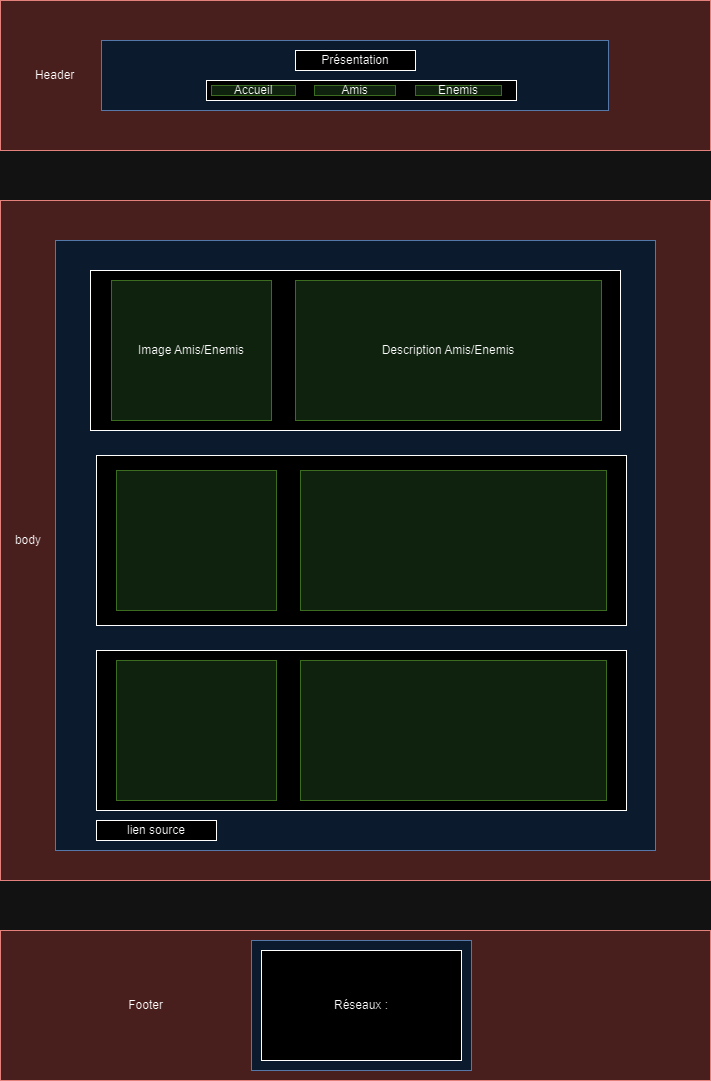

The diagram above was exported from draw.io. Its source (the exported page's mxGraphModel, read from the mxfile embedded in the PNG):
<mxGraphModel dx="1180" dy="668" grid="1" gridSize="10" guides="1" tooltips="1" connect="1" arrows="1" fold="1" page="1" pageScale="1" pageWidth="827" pageHeight="1169" math="0" shadow="0">
  <root>
    <mxCell id="0" />
    <mxCell id="1" parent="0" />
    <mxCell id="HWjth-0XEJ2sjv5OjLjO-1" value="Footer&lt;span style=&quot;white-space: pre;&quot;&gt;&#09;&lt;/span&gt;&lt;span style=&quot;white-space: pre;&quot;&gt;&#09;&lt;/span&gt;&lt;span style=&quot;white-space: pre;&quot;&gt;&#09;&lt;/span&gt;&lt;span style=&quot;white-space: pre;&quot;&gt;&#09;&lt;/span&gt;&lt;span style=&quot;white-space: pre;&quot;&gt;&#09;&lt;/span&gt;&lt;span style=&quot;white-space: pre;&quot;&gt;&#09;&lt;/span&gt;&lt;span style=&quot;white-space: pre;&quot;&gt;&#09;&lt;/span&gt;&lt;span style=&quot;white-space: pre;&quot;&gt;&#09;&lt;/span&gt;&lt;span style=&quot;white-space: pre;&quot;&gt;&#09;&lt;/span&gt;&lt;span style=&quot;white-space: pre;&quot;&gt;&#09;&lt;/span&gt;&lt;span style=&quot;white-space: pre;&quot;&gt;&#09;&lt;/span&gt;&lt;span style=&quot;white-space: pre;&quot;&gt;&#09;&lt;/span&gt;&lt;span style=&quot;white-space: pre;&quot;&gt;&#09;&lt;/span&gt;&lt;span style=&quot;white-space: pre;&quot;&gt;&#09;&lt;/span&gt;&lt;span style=&quot;white-space: pre;&quot;&gt;&#09;&lt;/span&gt;&lt;span style=&quot;white-space: pre;&quot;&gt;&#09;&lt;/span&gt;" style="rounded=0;whiteSpace=wrap;html=1;fillColor=#f8cecc;strokeColor=#b85450;" vertex="1" parent="1">
      <mxGeometry x="59" y="960" width="710" height="150" as="geometry" />
    </mxCell>
    <mxCell id="HWjth-0XEJ2sjv5OjLjO-2" value="Header&lt;span style=&quot;white-space: pre;&quot;&gt;&#09;&lt;/span&gt;&lt;span style=&quot;white-space: pre;&quot;&gt;&#09;&lt;/span&gt;&lt;span style=&quot;white-space: pre;&quot;&gt;&#09;&lt;/span&gt;&lt;span style=&quot;white-space: pre;&quot;&gt;&#09;&lt;/span&gt;&lt;span style=&quot;white-space: pre;&quot;&gt;&#09;&lt;/span&gt;&lt;span style=&quot;white-space: pre;&quot;&gt;&#09;&lt;/span&gt;&lt;span style=&quot;white-space: pre;&quot;&gt;&#09;&lt;/span&gt;&lt;span style=&quot;white-space: pre;&quot;&gt;&#09;&lt;/span&gt;&lt;span style=&quot;white-space: pre;&quot;&gt;&#09;&lt;/span&gt;&lt;span style=&quot;white-space: pre;&quot;&gt;&#09;&lt;/span&gt;&lt;span style=&quot;white-space: pre;&quot;&gt;&#09;&lt;/span&gt;&lt;span style=&quot;white-space: pre;&quot;&gt;&#09;&lt;/span&gt;&lt;span style=&quot;white-space: pre;&quot;&gt;&#09;&lt;/span&gt;&lt;span style=&quot;white-space: pre;&quot;&gt;&#09;&lt;/span&gt;&lt;span style=&quot;white-space: pre;&quot;&gt;&#09;&lt;/span&gt;&lt;span style=&quot;white-space: pre;&quot;&gt;&#09;&lt;/span&gt;&lt;span style=&quot;white-space: pre;&quot;&gt;&#09;&lt;/span&gt;&lt;span style=&quot;white-space: pre;&quot;&gt;&#09;&lt;/span&gt;&lt;span style=&quot;white-space: pre;&quot;&gt;&#09;&lt;/span&gt;&lt;span style=&quot;white-space: pre;&quot;&gt;&#09;&lt;/span&gt;&lt;span style=&quot;white-space: pre;&quot;&gt;&#09;&lt;/span&gt;&lt;span style=&quot;white-space: pre;&quot;&gt;&#09;&lt;/span&gt;&lt;span style=&quot;white-space: pre;&quot;&gt;&#09;&lt;/span&gt;" style="rounded=0;whiteSpace=wrap;html=1;fillColor=#f8cecc;strokeColor=#b85450;" vertex="1" parent="1">
      <mxGeometry x="59" y="30" width="710" height="150" as="geometry" />
    </mxCell>
    <mxCell id="HWjth-0XEJ2sjv5OjLjO-3" value="body&lt;span style=&quot;white-space: pre;&quot;&gt;&#09;&lt;/span&gt;&lt;span style=&quot;white-space: pre;&quot;&gt;&#09;&lt;/span&gt;&lt;span style=&quot;white-space: pre;&quot;&gt;&#09;&lt;/span&gt;&lt;span style=&quot;white-space: pre;&quot;&gt;&#09;&lt;/span&gt;&lt;span style=&quot;white-space: pre;&quot;&gt;&#09;&lt;/span&gt;&lt;span style=&quot;white-space: pre;&quot;&gt;&#09;&lt;/span&gt;&lt;span style=&quot;white-space: pre;&quot;&gt;&#09;&lt;/span&gt;&lt;span style=&quot;white-space: pre;&quot;&gt;&#09;&lt;/span&gt;&lt;span style=&quot;white-space: pre;&quot;&gt;&#09;&lt;/span&gt;&lt;span style=&quot;white-space: pre;&quot;&gt;&#09;&lt;/span&gt;&lt;span style=&quot;white-space: pre;&quot;&gt;&#09;&lt;/span&gt;&lt;span style=&quot;white-space: pre;&quot;&gt;&#09;&lt;/span&gt;&lt;span style=&quot;white-space: pre;&quot;&gt;&#09;&lt;/span&gt;&lt;span style=&quot;white-space: pre;&quot;&gt;&#09;&lt;/span&gt;&lt;span style=&quot;white-space: pre;&quot;&gt;&#09;&lt;/span&gt;&lt;span style=&quot;white-space: pre;&quot;&gt;&#09;&lt;/span&gt;&lt;span style=&quot;white-space: pre;&quot;&gt;&#09;&lt;/span&gt;&lt;span style=&quot;white-space: pre;&quot;&gt;&#09;&lt;/span&gt;&lt;span style=&quot;white-space: pre;&quot;&gt;&#09;&lt;/span&gt;&lt;span style=&quot;white-space: pre;&quot;&gt;&#09;&lt;/span&gt;&lt;span style=&quot;white-space: pre;&quot;&gt;&#09;&lt;/span&gt;&lt;span style=&quot;white-space: pre;&quot;&gt;&#09;&lt;/span&gt;&lt;span style=&quot;white-space: pre;&quot;&gt;&#09;&lt;/span&gt;&lt;span style=&quot;white-space: pre;&quot;&gt;&#09;&lt;/span&gt;&amp;nbsp; &amp;nbsp;&amp;nbsp;" style="rounded=0;whiteSpace=wrap;html=1;fillColor=#f8cecc;strokeColor=#b85450;" vertex="1" parent="1">
      <mxGeometry x="59" y="230" width="710" height="680" as="geometry" />
    </mxCell>
    <mxCell id="HWjth-0XEJ2sjv5OjLjO-4" value="" style="rounded=0;whiteSpace=wrap;html=1;fillColor=#dae8fc;strokeColor=#6c8ebf;" vertex="1" parent="1">
      <mxGeometry x="160" y="70" width="507" height="70" as="geometry" />
    </mxCell>
    <mxCell id="HWjth-0XEJ2sjv5OjLjO-5" value="" style="rounded=0;whiteSpace=wrap;html=1;fillColor=#dae8fc;strokeColor=#6c8ebf;" vertex="1" parent="1">
      <mxGeometry x="114" y="270" width="600" height="610" as="geometry" />
    </mxCell>
    <mxCell id="HWjth-0XEJ2sjv5OjLjO-11" value="" style="rounded=0;whiteSpace=wrap;html=1;fillColor=#dae8fc;strokeColor=#6c8ebf;" vertex="1" parent="1">
      <mxGeometry x="310" y="970" width="220" height="130" as="geometry" />
    </mxCell>
    <mxCell id="HWjth-0XEJ2sjv5OjLjO-12" value="Présentation" style="rounded=0;whiteSpace=wrap;html=1;" vertex="1" parent="1">
      <mxGeometry x="354" y="80" width="120" height="20" as="geometry" />
    </mxCell>
    <mxCell id="HWjth-0XEJ2sjv5OjLjO-13" value="" style="rounded=0;whiteSpace=wrap;html=1;" vertex="1" parent="1">
      <mxGeometry x="265" y="110" width="310" height="20" as="geometry" />
    </mxCell>
    <mxCell id="HWjth-0XEJ2sjv5OjLjO-14" value="Accueil" style="rounded=0;whiteSpace=wrap;html=1;fillColor=#d5e8d4;strokeColor=#82b366;" vertex="1" parent="1">
      <mxGeometry x="270" y="115" width="84" height="10" as="geometry" />
    </mxCell>
    <mxCell id="HWjth-0XEJ2sjv5OjLjO-15" value="Amis" style="rounded=0;whiteSpace=wrap;html=1;fillColor=#d5e8d4;strokeColor=#82b366;" vertex="1" parent="1">
      <mxGeometry x="373" y="115" width="81" height="10" as="geometry" />
    </mxCell>
    <mxCell id="HWjth-0XEJ2sjv5OjLjO-16" value="Enemis" style="rounded=0;whiteSpace=wrap;html=1;fillColor=#d5e8d4;strokeColor=#82b366;" vertex="1" parent="1">
      <mxGeometry x="474" y="115" width="86" height="10" as="geometry" />
    </mxCell>
    <mxCell id="HWjth-0XEJ2sjv5OjLjO-22" value="Réseaux :" style="rounded=0;whiteSpace=wrap;html=1;" vertex="1" parent="1">
      <mxGeometry x="320" y="980" width="200" height="110" as="geometry" />
    </mxCell>
    <mxCell id="HWjth-0XEJ2sjv5OjLjO-23" value="" style="rounded=0;whiteSpace=wrap;html=1;" vertex="1" parent="1">
      <mxGeometry x="149" y="300" width="530" height="160" as="geometry" />
    </mxCell>
    <mxCell id="HWjth-0XEJ2sjv5OjLjO-24" value="" style="rounded=0;whiteSpace=wrap;html=1;" vertex="1" parent="1">
      <mxGeometry x="155" y="485" width="530" height="170" as="geometry" />
    </mxCell>
    <mxCell id="HWjth-0XEJ2sjv5OjLjO-25" value="" style="rounded=0;whiteSpace=wrap;html=1;" vertex="1" parent="1">
      <mxGeometry x="155" y="680" width="530" height="160" as="geometry" />
    </mxCell>
    <mxCell id="HWjth-0XEJ2sjv5OjLjO-26" value="Image Amis/Enemis" style="rounded=0;whiteSpace=wrap;html=1;fillColor=#d5e8d4;strokeColor=#82b366;" vertex="1" parent="1">
      <mxGeometry x="170" y="310" width="160" height="140" as="geometry" />
    </mxCell>
    <mxCell id="HWjth-0XEJ2sjv5OjLjO-27" value="Description Amis/Enemis" style="rounded=0;whiteSpace=wrap;html=1;fillColor=#d5e8d4;strokeColor=#82b366;" vertex="1" parent="1">
      <mxGeometry x="354" y="310" width="306" height="140" as="geometry" />
    </mxCell>
    <mxCell id="HWjth-0XEJ2sjv5OjLjO-28" value="" style="rounded=0;whiteSpace=wrap;html=1;fillColor=#d5e8d4;strokeColor=#82b366;" vertex="1" parent="1">
      <mxGeometry x="359" y="500" width="306" height="140" as="geometry" />
    </mxCell>
    <mxCell id="HWjth-0XEJ2sjv5OjLjO-29" value="" style="rounded=0;whiteSpace=wrap;html=1;fillColor=#d5e8d4;strokeColor=#82b366;" vertex="1" parent="1">
      <mxGeometry x="175" y="500" width="160" height="140" as="geometry" />
    </mxCell>
    <mxCell id="HWjth-0XEJ2sjv5OjLjO-30" value="" style="rounded=0;whiteSpace=wrap;html=1;fillColor=#d5e8d4;strokeColor=#82b366;" vertex="1" parent="1">
      <mxGeometry x="359" y="690" width="306" height="140" as="geometry" />
    </mxCell>
    <mxCell id="HWjth-0XEJ2sjv5OjLjO-31" value="" style="rounded=0;whiteSpace=wrap;html=1;fillColor=#d5e8d4;strokeColor=#82b366;" vertex="1" parent="1">
      <mxGeometry x="175" y="690" width="160" height="140" as="geometry" />
    </mxCell>
    <mxCell id="HWjth-0XEJ2sjv5OjLjO-32" value="lien source" style="rounded=0;whiteSpace=wrap;html=1;" vertex="1" parent="1">
      <mxGeometry x="155" y="850" width="120" height="20" as="geometry" />
    </mxCell>
  </root>
</mxGraphModel>